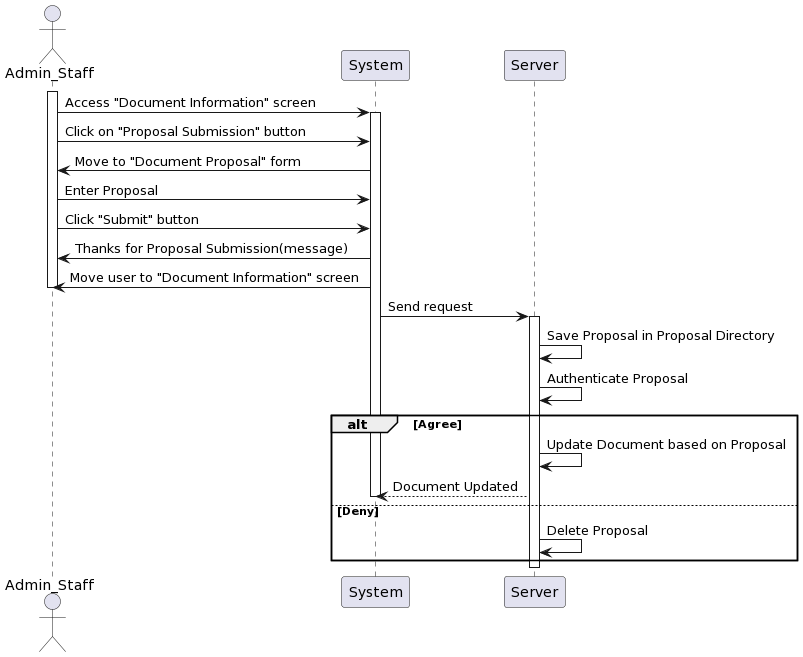

The diagram above was rendered by PlantUML. Its source (embedded in the PNG):
@startuml
actor Admin_Staff as User
participant System
participant Server

activate User
User -> System: Access "Document Information" screen
activate System
User -> System: Click on "Proposal Submission" button 
System -> User: Move to "Document Proposal" form
User -> System: Enter Proposal
User -> System: Click "Submit" button
System -> User: Thanks for Proposal Submission(message)
System -> User: Move user to "Document Information" screen
deactivate User
System -> Server: Send request
activate Server
Server -> Server: Save Proposal in Proposal Directory
Server -> Server: Authenticate Proposal
alt Agree
    Server -> Server: Update Document based on Proposal
    Server --> System: Document Updated
    deactivate System
else Deny
    Server -> Server: Delete Proposal
end 

deactivate Server
@enduml